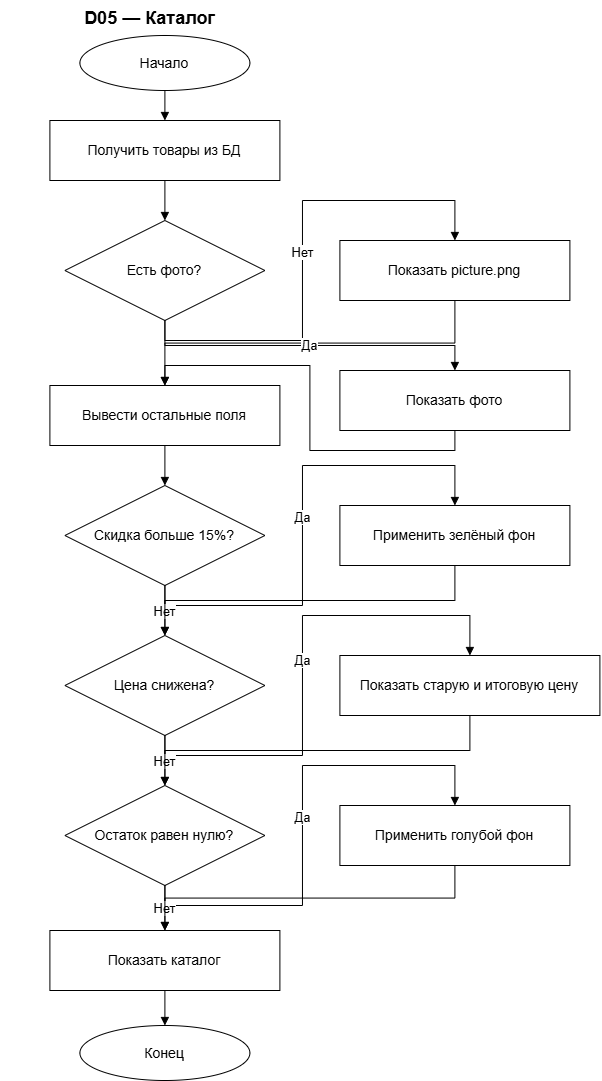

The diagram above was exported from draw.io. Its source (the exported page's mxGraphModel, read from the mxfile embedded in the PNG):
<mxGraphModel dx="2009" dy="1114" grid="1" gridSize="10" guides="1" tooltips="1" connect="1" arrows="1" fold="1" page="1" pageScale="1" pageWidth="827" pageHeight="1400" math="0" shadow="0">
  <root>
    <mxCell id="0" />
    <mxCell id="1" parent="0" />
    <mxCell id="title" parent="1" style="text;html=1;strokeColor=none;fillColor=none;align=center;verticalAlign=middle;fontSize=18;fontStyle=1;fontColor=#000000;" value="D05 — Каталог" vertex="1">
      <mxGeometry height="35" width="300" x="250" y="20" as="geometry" />
    </mxCell>
    <mxCell id="s" parent="1" style="ellipse;whiteSpace=wrap;html=1;fillColor=#ffffff;strokeColor=#000000;fontColor=#000000;fontSize=14;" value="Начало" vertex="1">
      <mxGeometry height="55" width="170" x="330" y="55" as="geometry" />
    </mxCell>
    <mxCell id="get" parent="1" style="rounded=0;whiteSpace=wrap;html=1;fillColor=#ffffff;strokeColor=#000000;fontColor=#000000;fontSize=14;" value="Получить товары из БД" vertex="1">
      <mxGeometry height="60" width="230" x="300" y="140" as="geometry" />
    </mxCell>
    <mxCell id="photo" parent="1" style="rhombus;whiteSpace=wrap;html=1;fillColor=#ffffff;strokeColor=#000000;fontColor=#000000;fontSize=14;" value="Есть фото?" vertex="1">
      <mxGeometry height="100" width="200" x="315" y="240" as="geometry" />
    </mxCell>
    <mxCell id="placeholder" parent="1" style="rounded=0;whiteSpace=wrap;html=1;fillColor=#ffffff;strokeColor=#000000;fontColor=#000000;fontSize=14;" value="Показать picture.png" vertex="1">
      <mxGeometry height="60" width="230" x="590" y="260" as="geometry" />
    </mxCell>
    <mxCell id="showphoto" parent="1" style="rounded=0;whiteSpace=wrap;html=1;fillColor=#ffffff;strokeColor=#000000;fontColor=#000000;fontSize=14;" value="Показать фото" vertex="1">
      <mxGeometry height="60" width="230" x="590" y="390" as="geometry" />
    </mxCell>
    <mxCell id="fields" parent="1" style="rounded=0;whiteSpace=wrap;html=1;fillColor=#ffffff;strokeColor=#000000;fontColor=#000000;fontSize=14;" value="Вывести остальные поля" vertex="1">
      <mxGeometry height="60" width="230" x="300" y="405" as="geometry" />
    </mxCell>
    <mxCell id="disc" parent="1" style="rhombus;whiteSpace=wrap;html=1;fillColor=#ffffff;strokeColor=#000000;fontColor=#000000;fontSize=14;" value="Скидка больше 15%?" vertex="1">
      <mxGeometry height="100" width="200" x="315" y="505" as="geometry" />
    </mxCell>
    <mxCell id="green" parent="1" style="rounded=0;whiteSpace=wrap;html=1;fillColor=#ffffff;strokeColor=#000000;fontColor=#000000;fontSize=14;" value="Применить зелёный фон" vertex="1">
      <mxGeometry height="60" width="230" x="590" y="525" as="geometry" />
    </mxCell>
    <mxCell id="price" parent="1" style="rhombus;whiteSpace=wrap;html=1;fillColor=#ffffff;strokeColor=#000000;fontColor=#000000;fontSize=14;" value="Цена снижена?" vertex="1">
      <mxGeometry height="100" width="200" x="315" y="655" as="geometry" />
    </mxCell>
    <mxCell id="priceshow" parent="1" style="rounded=0;whiteSpace=wrap;html=1;fillColor=#ffffff;strokeColor=#000000;fontColor=#000000;fontSize=14;" value="Показать старую и итоговую цену" vertex="1">
      <mxGeometry height="60" width="260" x="590" y="675" as="geometry" />
    </mxCell>
    <mxCell id="stock" parent="1" style="rhombus;whiteSpace=wrap;html=1;fillColor=#ffffff;strokeColor=#000000;fontColor=#000000;fontSize=14;" value="Остаток равен нулю?" vertex="1">
      <mxGeometry height="100" width="200" x="315" y="805" as="geometry" />
    </mxCell>
    <mxCell id="blue" parent="1" style="rounded=0;whiteSpace=wrap;html=1;fillColor=#ffffff;strokeColor=#000000;fontColor=#000000;fontSize=14;" value="Применить голубой фон" vertex="1">
      <mxGeometry height="60" width="230" x="590" y="825" as="geometry" />
    </mxCell>
    <mxCell id="cat" parent="1" style="rounded=0;whiteSpace=wrap;html=1;fillColor=#ffffff;strokeColor=#000000;fontColor=#000000;fontSize=14;" value="Показать каталог" vertex="1">
      <mxGeometry height="60" width="230" x="300" y="950" as="geometry" />
    </mxCell>
    <mxCell id="end" parent="1" style="ellipse;whiteSpace=wrap;html=1;fillColor=#ffffff;strokeColor=#000000;fontColor=#000000;fontSize=14;" value="Конец" vertex="1">
      <mxGeometry height="55" width="170" x="330" y="1045" as="geometry" />
    </mxCell>
    <mxCell id="e0" edge="1" parent="1" source="s" style="edgeStyle=orthogonalEdgeStyle;rounded=0;orthogonalLoop=1;jettySize=auto;html=1;strokeColor=#000000;strokeWidth=1;endArrow=block;endFill=1;;exitDx=0;exitDy=0;entryDx=0;entryDy=0;exitX=0.5;exitY=1;exitDx=0;exitDy=0;entryX=0.5;entryY=0;entryDx=0;entryDy=0;" target="get" value="">
      <mxGeometry relative="1" as="geometry" />
    </mxCell>
    <mxCell id="e1" edge="1" parent="1" source="get" style="edgeStyle=orthogonalEdgeStyle;rounded=0;orthogonalLoop=1;jettySize=auto;html=1;strokeColor=#000000;strokeWidth=1;endArrow=block;endFill=1;;exitDx=0;exitDy=0;entryDx=0;entryDy=0;exitX=0.5;exitY=1;exitDx=0;exitDy=0;entryX=0.5;entryY=0;entryDx=0;entryDy=0;" target="photo" value="">
      <mxGeometry relative="1" as="geometry" />
    </mxCell>
    <mxCell id="e2" edge="1" parent="1" source="photo" style="edgeStyle=orthogonalEdgeStyle;rounded=0;orthogonalLoop=1;jettySize=auto;html=1;strokeColor=#000000;strokeWidth=1;endArrow=block;endFill=1;fontColor=#000000;fontSize=13;;exitDx=0;exitDy=0;entryDx=0;entryDy=0;exitX=0.5;exitY=1;exitDx=0;exitDy=0;entryX=0.5;entryY=0;entryDx=0;entryDy=0;" target="placeholder" value="Нет">
      <mxGeometry relative="1" as="geometry">
        <mxPoint x="705" y="235" as="points" />
      </mxGeometry>
    </mxCell>
    <mxCell id="e3" edge="1" parent="1" source="placeholder" style="edgeStyle=orthogonalEdgeStyle;rounded=0;orthogonalLoop=1;jettySize=auto;html=1;strokeColor=#000000;strokeWidth=1;endArrow=block;endFill=1;;exitDx=0;exitDy=0;entryDx=0;entryDy=0;exitX=0.5;exitY=1;exitDx=0;exitDy=0;entryX=0.5;entryY=0;entryDx=0;entryDy=0;" target="fields" value="">
      <mxGeometry relative="1" as="geometry">
        <mxPoint x="415" y="380" as="points" />
      </mxGeometry>
    </mxCell>
    <mxCell id="e4" edge="1" parent="1" source="photo" style="edgeStyle=orthogonalEdgeStyle;rounded=0;orthogonalLoop=1;jettySize=auto;html=1;strokeColor=#000000;strokeWidth=1;endArrow=block;endFill=1;fontColor=#000000;fontSize=13;;exitDx=0;exitDy=0;entryDx=0;entryDy=0;exitX=0.5;exitY=1;exitDx=0;exitDy=0;entryX=0.5;entryY=0;entryDx=0;entryDy=0;" target="showphoto" value="Да">
      <mxGeometry relative="1" as="geometry">
        <mxPoint x="705" y="365" as="points" />
      </mxGeometry>
    </mxCell>
    <mxCell id="e5" edge="1" parent="1" source="showphoto" style="edgeStyle=orthogonalEdgeStyle;rounded=0;orthogonalLoop=1;jettySize=auto;html=1;strokeColor=#000000;strokeWidth=1;endArrow=block;endFill=1;;exitDx=0;exitDy=0;entryDx=0;entryDy=0;exitX=0.5;exitY=1;exitDx=0;exitDy=0;entryX=0.5;entryY=0;entryDx=0;entryDy=0;" target="fields" value="">
      <mxGeometry relative="1" as="geometry">
        <mxPoint x="415" y="380" as="points" />
      </mxGeometry>
    </mxCell>
    <mxCell id="e6" edge="1" parent="1" source="fields" style="edgeStyle=orthogonalEdgeStyle;rounded=0;orthogonalLoop=1;jettySize=auto;html=1;strokeColor=#000000;strokeWidth=1;endArrow=block;endFill=1;;exitDx=0;exitDy=0;entryDx=0;entryDy=0;exitX=0.5;exitY=1;exitDx=0;exitDy=0;entryX=0.5;entryY=0;entryDx=0;entryDy=0;" target="disc" value="">
      <mxGeometry relative="1" as="geometry" />
    </mxCell>
    <mxCell id="e7" edge="1" parent="1" source="disc" style="edgeStyle=orthogonalEdgeStyle;rounded=0;orthogonalLoop=1;jettySize=auto;html=1;strokeColor=#000000;strokeWidth=1;endArrow=block;endFill=1;fontColor=#000000;fontSize=13;;exitDx=0;exitDy=0;entryDx=0;entryDy=0;exitX=0.5;exitY=1;exitDx=0;exitDy=0;entryX=0.5;entryY=0;entryDx=0;entryDy=0;" target="green" value="Да">
      <mxGeometry relative="1" as="geometry">
        <mxPoint x="705" y="500" as="points" />
      </mxGeometry>
    </mxCell>
    <mxCell id="e8" edge="1" parent="1" source="disc" style="edgeStyle=orthogonalEdgeStyle;rounded=0;orthogonalLoop=1;jettySize=auto;html=1;strokeColor=#000000;strokeWidth=1;endArrow=block;endFill=1;fontColor=#000000;fontSize=13;;exitDx=0;exitDy=0;entryDx=0;entryDy=0;exitX=0.5;exitY=1;exitDx=0;exitDy=0;entryX=0.5;entryY=0;entryDx=0;entryDy=0;" target="price" value="Нет">
      <mxGeometry relative="1" as="geometry" />
    </mxCell>
    <mxCell id="e9" edge="1" parent="1" source="green" style="edgeStyle=orthogonalEdgeStyle;rounded=0;orthogonalLoop=1;jettySize=auto;html=1;strokeColor=#000000;strokeWidth=1;endArrow=block;endFill=1;;exitDx=0;exitDy=0;entryDx=0;entryDy=0;exitX=0.5;exitY=1;exitDx=0;exitDy=0;entryX=0.5;entryY=0;entryDx=0;entryDy=0;" target="price" value="">
      <mxGeometry relative="1" as="geometry">
        <mxPoint x="415" y="630" as="points" />
      </mxGeometry>
    </mxCell>
    <mxCell id="e10" edge="1" parent="1" source="price" style="edgeStyle=orthogonalEdgeStyle;rounded=0;orthogonalLoop=1;jettySize=auto;html=1;strokeColor=#000000;strokeWidth=1;endArrow=block;endFill=1;fontColor=#000000;fontSize=13;;exitDx=0;exitDy=0;entryDx=0;entryDy=0;exitX=0.5;exitY=1;exitDx=0;exitDy=0;entryX=0.5;entryY=0;entryDx=0;entryDy=0;" target="priceshow" value="Да">
      <mxGeometry relative="1" as="geometry">
        <mxPoint x="720" y="650" as="points" />
      </mxGeometry>
    </mxCell>
    <mxCell id="e11" edge="1" parent="1" source="price" style="edgeStyle=orthogonalEdgeStyle;rounded=0;orthogonalLoop=1;jettySize=auto;html=1;strokeColor=#000000;strokeWidth=1;endArrow=block;endFill=1;fontColor=#000000;fontSize=13;;exitDx=0;exitDy=0;entryDx=0;entryDy=0;exitX=0.5;exitY=1;exitDx=0;exitDy=0;entryX=0.5;entryY=0;entryDx=0;entryDy=0;" target="stock" value="Нет">
      <mxGeometry relative="1" as="geometry" />
    </mxCell>
    <mxCell id="e12" edge="1" parent="1" source="priceshow" style="edgeStyle=orthogonalEdgeStyle;rounded=0;orthogonalLoop=1;jettySize=auto;html=1;strokeColor=#000000;strokeWidth=1;endArrow=block;endFill=1;;exitDx=0;exitDy=0;entryDx=0;entryDy=0;exitX=0.5;exitY=1;exitDx=0;exitDy=0;entryX=0.5;entryY=0;entryDx=0;entryDy=0;" target="stock" value="">
      <mxGeometry relative="1" as="geometry">
        <mxPoint x="415" y="780" as="points" />
      </mxGeometry>
    </mxCell>
    <mxCell id="e13" edge="1" parent="1" source="stock" style="edgeStyle=orthogonalEdgeStyle;rounded=0;orthogonalLoop=1;jettySize=auto;html=1;strokeColor=#000000;strokeWidth=1;endArrow=block;endFill=1;fontColor=#000000;fontSize=13;;exitDx=0;exitDy=0;entryDx=0;entryDy=0;exitX=0.5;exitY=1;exitDx=0;exitDy=0;entryX=0.5;entryY=0;entryDx=0;entryDy=0;" target="blue" value="Да">
      <mxGeometry relative="1" as="geometry">
        <mxPoint x="705" y="800" as="points" />
      </mxGeometry>
    </mxCell>
    <mxCell id="e14" edge="1" parent="1" source="stock" style="edgeStyle=orthogonalEdgeStyle;rounded=0;orthogonalLoop=1;jettySize=auto;html=1;strokeColor=#000000;strokeWidth=1;endArrow=block;endFill=1;fontColor=#000000;fontSize=13;;exitDx=0;exitDy=0;entryDx=0;entryDy=0;exitX=0.5;exitY=1;exitDx=0;exitDy=0;entryX=0.5;entryY=0;entryDx=0;entryDy=0;" target="cat" value="Нет">
      <mxGeometry relative="1" as="geometry" />
    </mxCell>
    <mxCell id="e15" edge="1" parent="1" source="blue" style="edgeStyle=orthogonalEdgeStyle;rounded=0;orthogonalLoop=1;jettySize=auto;html=1;strokeColor=#000000;strokeWidth=1;endArrow=block;endFill=1;;exitDx=0;exitDy=0;entryDx=0;entryDy=0;exitX=0.5;exitY=1;exitDx=0;exitDy=0;entryX=0.5;entryY=0;entryDx=0;entryDy=0;" target="cat" value="">
      <mxGeometry relative="1" as="geometry">
        <mxPoint x="415" y="925" as="points" />
      </mxGeometry>
    </mxCell>
    <mxCell id="e16" edge="1" parent="1" source="cat" style="edgeStyle=orthogonalEdgeStyle;rounded=0;orthogonalLoop=1;jettySize=auto;html=1;strokeColor=#000000;strokeWidth=1;endArrow=block;endFill=1;;exitDx=0;exitDy=0;entryDx=0;entryDy=0;exitX=0.5;exitY=1;exitDx=0;exitDy=0;entryX=0.5;entryY=0;entryDx=0;entryDy=0;" target="end" value="">
      <mxGeometry relative="1" as="geometry" />
    </mxCell>
  </root>
</mxGraphModel>